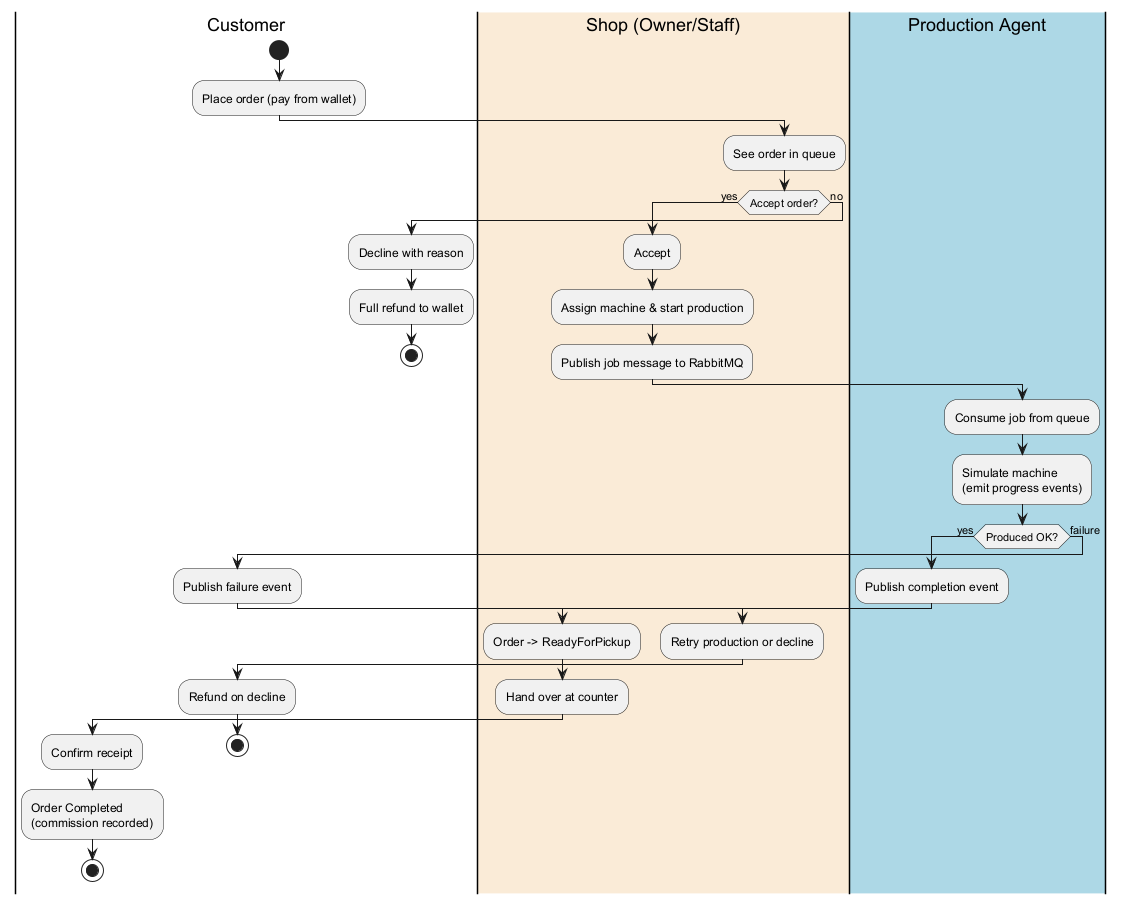

The diagram above was rendered by PlantUML. Its source (embedded in the PNG):
@startuml
|Customer|
start
:Place order (pay from wallet);
|#AntiqueWhite|Shop (Owner/Staff)|
:See order in queue;
if (Accept order?) then (yes)
  :Accept;
  :Assign machine & start production;
  :Publish job message to RabbitMQ;
  |#LightBlue|Production Agent|
  :Consume job from queue;
  :Simulate machine\n(emit progress events);
  if (Produced OK?) then (yes)
    :Publish completion event;
    |#AntiqueWhite|Shop (Owner/Staff)|
    :Order -> ReadyForPickup;
    :Hand over at counter;
    |Customer|
    :Confirm receipt;
    :Order Completed\n(commission recorded);
    stop
  else (failure)
    :Publish failure event;
    |#AntiqueWhite|Shop (Owner/Staff)|
    :Retry production or decline;
    |Customer|
    :Refund on decline;
    stop
  endif
else (no)
  :Decline with reason;
  |Customer|
  :Full refund to wallet;
  stop
endif
@enduml